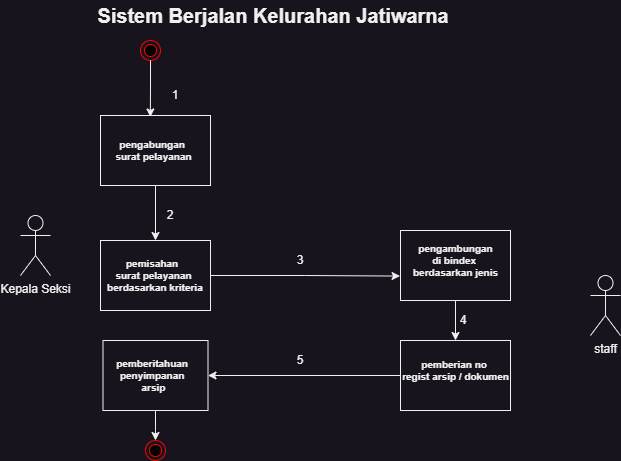

The diagram above was exported from draw.io. Its source (the exported page's mxGraphModel, read from the mxfile embedded in the PNG):
<mxGraphModel dx="1120" dy="532" grid="1" gridSize="10" guides="1" tooltips="1" connect="1" arrows="1" fold="1" page="1" pageScale="1" pageWidth="850" pageHeight="1100" math="0" shadow="0">
  <root>
    <mxCell id="0" />
    <mxCell id="1" parent="0" />
    <mxCell id="HwzSw7B22xGsbVTklr6r-1" value="&lt;b style=&quot;font-size: 20px;&quot;&gt;Sistem Berjalan Kelurahan Jatiwarna&lt;/b&gt;" style="text;html=1;align=center;verticalAlign=middle;whiteSpace=wrap;rounded=0;fontSize=20;" parent="1" vertex="1">
      <mxGeometry x="227.5" y="10" width="360" height="30" as="geometry" />
    </mxCell>
    <mxCell id="HwzSw7B22xGsbVTklr6r-2" value="Kepala Seksi" style="shape=umlActor;verticalLabelPosition=bottom;verticalAlign=top;html=1;outlineConnect=0;" parent="1" vertex="1">
      <mxGeometry x="155" y="225" width="30" height="60" as="geometry" />
    </mxCell>
    <mxCell id="HwzSw7B22xGsbVTklr6r-3" value="staff" style="shape=umlActor;verticalLabelPosition=bottom;verticalAlign=top;html=1;outlineConnect=0;" parent="1" vertex="1">
      <mxGeometry x="725" y="285" width="30" height="60" as="geometry" />
    </mxCell>
    <mxCell id="HwzSw7B22xGsbVTklr6r-6" value="" style="ellipse;html=1;shape=endState;fillColor=#000000;strokeColor=#ff0000;" parent="1" vertex="1">
      <mxGeometry x="275" y="50" width="20" height="20" as="geometry" />
    </mxCell>
    <mxCell id="HwzSw7B22xGsbVTklr6r-49" style="edgeStyle=orthogonalEdgeStyle;rounded=0;orthogonalLoop=1;jettySize=auto;html=1;entryX=0.5;entryY=0;entryDx=0;entryDy=0;" parent="1" source="HwzSw7B22xGsbVTklr6r-17" target="HwzSw7B22xGsbVTklr6r-48" edge="1">
      <mxGeometry relative="1" as="geometry" />
    </mxCell>
    <mxCell id="HwzSw7B22xGsbVTklr6r-17" value="" style="rounded=0;whiteSpace=wrap;html=1;" parent="1" vertex="1">
      <mxGeometry x="235" y="125" width="110" height="70" as="geometry" />
    </mxCell>
    <mxCell id="HwzSw7B22xGsbVTklr6r-20" value="pengabungan&amp;nbsp;&lt;div&gt;surat pelayanan&lt;/div&gt;" style="text;html=1;align=center;verticalAlign=middle;resizable=0;points=[];autosize=1;strokeColor=none;fillColor=none;fontStyle=1;fontSize=10;" parent="1" vertex="1">
      <mxGeometry x="242.5" y="140" width="90" height="40" as="geometry" />
    </mxCell>
    <mxCell id="HwzSw7B22xGsbVTklr6r-21" style="edgeStyle=orthogonalEdgeStyle;rounded=0;orthogonalLoop=1;jettySize=auto;html=1;exitX=0;exitY=0;exitDx=0;exitDy=0;" parent="1" edge="1">
      <mxGeometry relative="1" as="geometry">
        <mxPoint x="655" y="195" as="sourcePoint" />
        <mxPoint x="655" y="195" as="targetPoint" />
      </mxGeometry>
    </mxCell>
    <mxCell id="bdgg6LWD7k4FwnBUhjbP-11" style="edgeStyle=orthogonalEdgeStyle;rounded=0;orthogonalLoop=1;jettySize=auto;html=1;entryX=0.5;entryY=0;entryDx=0;entryDy=0;" parent="1" source="HwzSw7B22xGsbVTklr6r-23" target="HwzSw7B22xGsbVTklr6r-30" edge="1">
      <mxGeometry relative="1" as="geometry" />
    </mxCell>
    <mxCell id="HwzSw7B22xGsbVTklr6r-23" value="" style="rounded=0;whiteSpace=wrap;html=1;" parent="1" vertex="1">
      <mxGeometry x="535" y="240" width="110" height="70" as="geometry" />
    </mxCell>
    <mxCell id="HwzSw7B22xGsbVTklr6r-26" style="edgeStyle=orthogonalEdgeStyle;rounded=0;orthogonalLoop=1;jettySize=auto;html=1;exitX=0;exitY=0;exitDx=0;exitDy=0;" parent="1" edge="1">
      <mxGeometry relative="1" as="geometry">
        <mxPoint x="620" y="265" as="sourcePoint" />
        <mxPoint x="620" y="265" as="targetPoint" />
      </mxGeometry>
    </mxCell>
    <mxCell id="HwzSw7B22xGsbVTklr6r-52" style="edgeStyle=orthogonalEdgeStyle;rounded=0;orthogonalLoop=1;jettySize=auto;html=1;entryX=1;entryY=0.5;entryDx=0;entryDy=0;" parent="1" source="HwzSw7B22xGsbVTklr6r-30" target="HwzSw7B22xGsbVTklr6r-36" edge="1">
      <mxGeometry relative="1" as="geometry" />
    </mxCell>
    <mxCell id="HwzSw7B22xGsbVTklr6r-30" value="" style="rounded=0;whiteSpace=wrap;html=1;" parent="1" vertex="1">
      <mxGeometry x="535" y="350" width="110" height="70" as="geometry" />
    </mxCell>
    <mxCell id="HwzSw7B22xGsbVTklr6r-33" style="edgeStyle=orthogonalEdgeStyle;rounded=0;orthogonalLoop=1;jettySize=auto;html=1;exitX=0;exitY=0;exitDx=0;exitDy=0;" parent="1" edge="1">
      <mxGeometry relative="1" as="geometry">
        <mxPoint x="280" y="410" as="sourcePoint" />
        <mxPoint x="280" y="410" as="targetPoint" />
      </mxGeometry>
    </mxCell>
    <mxCell id="HwzSw7B22xGsbVTklr6r-35" style="edgeStyle=orthogonalEdgeStyle;rounded=0;orthogonalLoop=1;jettySize=auto;html=1;entryX=0.5;entryY=0;entryDx=0;entryDy=0;" parent="1" source="HwzSw7B22xGsbVTklr6r-36" edge="1">
      <mxGeometry relative="1" as="geometry">
        <mxPoint x="290" y="450" as="targetPoint" />
      </mxGeometry>
    </mxCell>
    <mxCell id="HwzSw7B22xGsbVTklr6r-39" value="" style="ellipse;html=1;shape=endState;fillColor=#000000;strokeColor=#ff0000;" parent="1" vertex="1">
      <mxGeometry x="280" y="450" width="20" height="20" as="geometry" />
    </mxCell>
    <mxCell id="HwzSw7B22xGsbVTklr6r-42" value="1" style="text;html=1;align=center;verticalAlign=middle;whiteSpace=wrap;rounded=0;" parent="1" vertex="1">
      <mxGeometry x="295" y="100" width="30" height="10" as="geometry" />
    </mxCell>
    <mxCell id="HwzSw7B22xGsbVTklr6r-48" value="" style="rounded=0;whiteSpace=wrap;html=1;" parent="1" vertex="1">
      <mxGeometry x="235" y="250" width="110" height="70" as="geometry" />
    </mxCell>
    <mxCell id="HwzSw7B22xGsbVTklr6r-50" style="edgeStyle=orthogonalEdgeStyle;rounded=0;orthogonalLoop=1;jettySize=auto;html=1;entryX=-0.004;entryY=0.651;entryDx=0;entryDy=0;entryPerimeter=0;" parent="1" source="HwzSw7B22xGsbVTklr6r-48" target="HwzSw7B22xGsbVTklr6r-23" edge="1">
      <mxGeometry relative="1" as="geometry" />
    </mxCell>
    <mxCell id="HwzSw7B22xGsbVTklr6r-36" value="" style="rounded=0;whiteSpace=wrap;html=1;" parent="1" vertex="1">
      <mxGeometry x="237.5" y="350" width="105" height="70" as="geometry" />
    </mxCell>
    <mxCell id="HwzSw7B22xGsbVTklr6r-56" value="2" style="text;html=1;align=center;verticalAlign=middle;whiteSpace=wrap;rounded=0;" parent="1" vertex="1">
      <mxGeometry x="295" y="215" width="20" height="20" as="geometry" />
    </mxCell>
    <mxCell id="HwzSw7B22xGsbVTklr6r-57" value="3" style="text;html=1;align=center;verticalAlign=middle;whiteSpace=wrap;rounded=0;" parent="1" vertex="1">
      <mxGeometry x="420" y="260" width="30" height="20" as="geometry" />
    </mxCell>
    <mxCell id="HwzSw7B22xGsbVTklr6r-58" value="4" style="text;html=1;align=center;verticalAlign=middle;whiteSpace=wrap;rounded=0;" parent="1" vertex="1">
      <mxGeometry x="587.5" y="320" width="20" height="20" as="geometry" />
    </mxCell>
    <mxCell id="HwzSw7B22xGsbVTklr6r-59" value="5" style="text;html=1;align=center;verticalAlign=middle;whiteSpace=wrap;rounded=0;" parent="1" vertex="1">
      <mxGeometry x="425" y="360" width="20" height="20" as="geometry" />
    </mxCell>
    <mxCell id="bdgg6LWD7k4FwnBUhjbP-3" value="pengambungan&lt;div&gt;di bindex&amp;nbsp;&lt;/div&gt;&lt;div&gt;berdasarkan jenis&lt;/div&gt;" style="text;html=1;align=center;verticalAlign=middle;resizable=0;points=[];autosize=1;strokeColor=none;fillColor=none;fontStyle=1;fontSize=10;" parent="1" vertex="1">
      <mxGeometry x="540" y="245" width="100" height="50" as="geometry" />
    </mxCell>
    <mxCell id="bdgg6LWD7k4FwnBUhjbP-6" value="pemberian no&amp;nbsp;&lt;div&gt;regist arsip / dokumen&lt;/div&gt;" style="text;html=1;align=center;verticalAlign=middle;resizable=0;points=[];autosize=1;strokeColor=none;fillColor=none;fontStyle=1;fontSize=10;" parent="1" vertex="1">
      <mxGeometry x="530" y="360" width="120" height="40" as="geometry" />
    </mxCell>
    <mxCell id="bdgg6LWD7k4FwnBUhjbP-7" value="pemisahan&amp;nbsp;&lt;div&gt;surat pelayanan&lt;div&gt;&amp;nbsp;berdasarkan kriteria&lt;/div&gt;&lt;/div&gt;" style="text;html=1;align=center;verticalAlign=middle;resizable=0;points=[];autosize=1;strokeColor=none;fillColor=none;fontStyle=1;fontSize=10;" parent="1" vertex="1">
      <mxGeometry x="232.5" y="260" width="110" height="50" as="geometry" />
    </mxCell>
    <mxCell id="bdgg6LWD7k4FwnBUhjbP-8" value="pemberitahuan&amp;nbsp;&lt;div&gt;penyimpanan&amp;nbsp;&lt;/div&gt;&lt;div&gt;arsip&lt;/div&gt;" style="text;html=1;align=center;verticalAlign=middle;resizable=0;points=[];autosize=1;strokeColor=none;fillColor=none;fontStyle=1;fontSize=10;" parent="1" vertex="1">
      <mxGeometry x="242.5" y="360" width="90" height="50" as="geometry" />
    </mxCell>
    <mxCell id="bdgg6LWD7k4FwnBUhjbP-10" style="edgeStyle=orthogonalEdgeStyle;rounded=0;orthogonalLoop=1;jettySize=auto;html=1;entryX=0.453;entryY=0.021;entryDx=0;entryDy=0;entryPerimeter=0;" parent="1" source="HwzSw7B22xGsbVTklr6r-6" target="HwzSw7B22xGsbVTklr6r-17" edge="1">
      <mxGeometry relative="1" as="geometry" />
    </mxCell>
  </root>
</mxGraphModel>